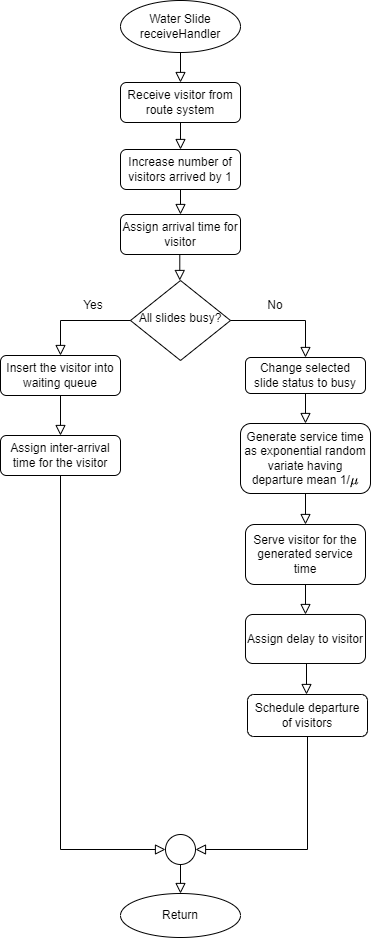

The diagram above was exported from draw.io. Its source (the exported page's mxGraphModel, read from the mxfile embedded in the PNG):
<mxGraphModel dx="1394" dy="740" grid="0" gridSize="10" guides="1" tooltips="1" connect="1" arrows="1" fold="1" page="1" pageScale="1" pageWidth="413" pageHeight="583" background="#ffffff" math="1" shadow="0">
  <root>
    <mxCell id="WIyWlLk6GJQsqaUBKTNV-0" />
    <mxCell id="WIyWlLk6GJQsqaUBKTNV-1" parent="WIyWlLk6GJQsqaUBKTNV-0" />
    <mxCell id="k_Uo-pffcCxhj2fofb4t-125" value="" style="rounded=0;html=1;jettySize=auto;orthogonalLoop=1;fontSize=11;endArrow=block;endFill=0;endSize=8;strokeWidth=1;shadow=0;labelBackgroundColor=none;edgeStyle=orthogonalEdgeStyle;entryX=0.5;entryY=0;entryDx=0;entryDy=0;exitX=0.5;exitY=1;exitDx=0;exitDy=0;" parent="WIyWlLk6GJQsqaUBKTNV-1" source="k_Uo-pffcCxhj2fofb4t-126" target="k_Uo-pffcCxhj2fofb4t-130" edge="1">
      <mxGeometry relative="1" as="geometry">
        <mxPoint x="-646" y="185" as="sourcePoint" />
        <mxPoint x="-586" y="185" as="targetPoint" />
      </mxGeometry>
    </mxCell>
    <mxCell id="k_Uo-pffcCxhj2fofb4t-126" value="Increase number of visitors arrived by 1" style="rounded=1;whiteSpace=wrap;html=1;fontSize=12;glass=0;strokeWidth=1;shadow=0;" parent="WIyWlLk6GJQsqaUBKTNV-1" vertex="1">
      <mxGeometry x="-706" y="149" width="120" height="40" as="geometry" />
    </mxCell>
    <mxCell id="k_Uo-pffcCxhj2fofb4t-127" value="All slides busy?" style="rhombus;whiteSpace=wrap;html=1;shadow=0;fontFamily=Helvetica;fontSize=12;align=center;strokeWidth=1;spacing=6;spacingTop=-4;" parent="WIyWlLk6GJQsqaUBKTNV-1" vertex="1">
      <mxGeometry x="-696" y="280" width="100" height="80" as="geometry" />
    </mxCell>
    <mxCell id="k_Uo-pffcCxhj2fofb4t-128" value="Water Slide&lt;br&gt;receiveHandler" style="ellipse;whiteSpace=wrap;html=1;" parent="WIyWlLk6GJQsqaUBKTNV-1" vertex="1">
      <mxGeometry x="-706" width="120" height="52" as="geometry" />
    </mxCell>
    <mxCell id="k_Uo-pffcCxhj2fofb4t-129" value="" style="rounded=0;html=1;jettySize=auto;orthogonalLoop=1;fontSize=11;endArrow=block;endFill=0;endSize=8;strokeWidth=1;shadow=0;labelBackgroundColor=none;edgeStyle=orthogonalEdgeStyle;" parent="WIyWlLk6GJQsqaUBKTNV-1" edge="1">
      <mxGeometry relative="1" as="geometry">
        <mxPoint x="-646.71" y="230" as="sourcePoint" />
        <mxPoint x="-646.71" y="280" as="targetPoint" />
      </mxGeometry>
    </mxCell>
    <mxCell id="k_Uo-pffcCxhj2fofb4t-130" value="Assign arrival time for visitor" style="rounded=1;whiteSpace=wrap;html=1;fontSize=12;glass=0;strokeWidth=1;shadow=0;" parent="WIyWlLk6GJQsqaUBKTNV-1" vertex="1">
      <mxGeometry x="-706" y="214" width="120" height="40" as="geometry" />
    </mxCell>
    <mxCell id="k_Uo-pffcCxhj2fofb4t-131" value="" style="rounded=0;html=1;jettySize=auto;orthogonalLoop=1;fontSize=11;endArrow=block;endFill=0;endSize=8;strokeWidth=1;shadow=0;labelBackgroundColor=none;edgeStyle=orthogonalEdgeStyle;entryX=0.5;entryY=0;entryDx=0;entryDy=0;exitX=0.5;exitY=1;exitDx=0;exitDy=0;" parent="WIyWlLk6GJQsqaUBKTNV-1" source="k_Uo-pffcCxhj2fofb4t-132" target="k_Uo-pffcCxhj2fofb4t-134" edge="1">
      <mxGeometry relative="1" as="geometry">
        <mxPoint x="-766.53" y="441" as="sourcePoint" />
        <mxPoint x="-766" y="485" as="targetPoint" />
      </mxGeometry>
    </mxCell>
    <mxCell id="k_Uo-pffcCxhj2fofb4t-132" value="&lt;div&gt;Insert the visitor into waiting queue&lt;/div&gt;" style="rounded=1;whiteSpace=wrap;html=1;fontSize=12;glass=0;strokeWidth=1;shadow=0;" parent="WIyWlLk6GJQsqaUBKTNV-1" vertex="1">
      <mxGeometry x="-826" y="355" width="120" height="40" as="geometry" />
    </mxCell>
    <mxCell id="k_Uo-pffcCxhj2fofb4t-133" value="" style="rounded=0;html=1;jettySize=auto;orthogonalLoop=1;fontSize=11;endArrow=block;endFill=0;endSize=8;strokeWidth=1;shadow=0;labelBackgroundColor=none;edgeStyle=orthogonalEdgeStyle;entryX=0;entryY=0.5;entryDx=0;entryDy=0;exitX=0.5;exitY=1;exitDx=0;exitDy=0;" parent="WIyWlLk6GJQsqaUBKTNV-1" source="k_Uo-pffcCxhj2fofb4t-134" target="k_Uo-pffcCxhj2fofb4t-142" edge="1">
      <mxGeometry relative="1" as="geometry">
        <mxPoint x="-766" y="489" as="sourcePoint" />
        <mxPoint x="-698" y="756" as="targetPoint" />
        <Array as="points">
          <mxPoint x="-766" y="849" />
        </Array>
      </mxGeometry>
    </mxCell>
    <mxCell id="k_Uo-pffcCxhj2fofb4t-134" value="Assign inter-arrival time for the visitor" style="rounded=1;whiteSpace=wrap;html=1;fontSize=12;glass=0;strokeWidth=1;shadow=0;" parent="WIyWlLk6GJQsqaUBKTNV-1" vertex="1">
      <mxGeometry x="-826" y="435" width="120" height="40" as="geometry" />
    </mxCell>
    <mxCell id="k_Uo-pffcCxhj2fofb4t-135" value="" style="rounded=0;html=1;jettySize=auto;orthogonalLoop=1;fontSize=11;endArrow=block;endFill=0;endSize=8;strokeWidth=1;shadow=0;labelBackgroundColor=none;edgeStyle=orthogonalEdgeStyle;exitX=0;exitY=0.5;exitDx=0;exitDy=0;entryX=0.5;entryY=0;entryDx=0;entryDy=0;" parent="WIyWlLk6GJQsqaUBKTNV-1" source="k_Uo-pffcCxhj2fofb4t-127" target="k_Uo-pffcCxhj2fofb4t-132" edge="1">
      <mxGeometry relative="1" as="geometry">
        <mxPoint x="-766.48" y="360" as="sourcePoint" />
        <mxPoint x="-766.48" y="410" as="targetPoint" />
      </mxGeometry>
    </mxCell>
    <mxCell id="k_Uo-pffcCxhj2fofb4t-136" value="Return" style="ellipse;whiteSpace=wrap;html=1;" parent="WIyWlLk6GJQsqaUBKTNV-1" vertex="1">
      <mxGeometry x="-706" y="893" width="120" height="44" as="geometry" />
    </mxCell>
    <mxCell id="k_Uo-pffcCxhj2fofb4t-137" value="Assign delay to visitor" style="rounded=1;whiteSpace=wrap;html=1;fontSize=12;glass=0;strokeWidth=1;shadow=0;" parent="WIyWlLk6GJQsqaUBKTNV-1" vertex="1">
      <mxGeometry x="-581" y="614" width="120" height="49" as="geometry" />
    </mxCell>
    <mxCell id="k_Uo-pffcCxhj2fofb4t-138" value="Generate service time as exponential random variate having departure mean 1/`mu`" style="rounded=1;whiteSpace=wrap;html=1;fontSize=12;glass=0;strokeWidth=1;shadow=0;" parent="WIyWlLk6GJQsqaUBKTNV-1" vertex="1">
      <mxGeometry x="-586" y="423" width="130" height="70" as="geometry" />
    </mxCell>
    <mxCell id="k_Uo-pffcCxhj2fofb4t-139" value="" style="rounded=0;html=1;jettySize=auto;orthogonalLoop=1;fontSize=11;endArrow=block;endFill=0;endSize=8;strokeWidth=1;shadow=0;labelBackgroundColor=none;edgeStyle=orthogonalEdgeStyle;exitX=1;exitY=0.5;exitDx=0;exitDy=0;entryX=0.5;entryY=0;entryDx=0;entryDy=0;" parent="WIyWlLk6GJQsqaUBKTNV-1" source="k_Uo-pffcCxhj2fofb4t-127" target="k_Uo-pffcCxhj2fofb4t-140" edge="1">
      <mxGeometry relative="1" as="geometry">
        <mxPoint x="-321.52" y="312" as="sourcePoint" />
        <mxPoint x="-516" y="355" as="targetPoint" />
      </mxGeometry>
    </mxCell>
    <mxCell id="k_Uo-pffcCxhj2fofb4t-140" value="&lt;div style=&quot;&quot;&gt;Change selected slide&amp;nbsp;&lt;span style=&quot;background-color: initial;&quot;&gt;status to busy&lt;/span&gt;&lt;/div&gt;" style="rounded=1;whiteSpace=wrap;html=1;align=center;" parent="WIyWlLk6GJQsqaUBKTNV-1" vertex="1">
      <mxGeometry x="-581" y="357" width="120" height="36" as="geometry" />
    </mxCell>
    <mxCell id="k_Uo-pffcCxhj2fofb4t-141" value="&lt;div&gt;Serve visitor for&amp;nbsp;&lt;span style=&quot;background-color: initial;&quot;&gt;the generated&amp;nbsp;&lt;/span&gt;&lt;span style=&quot;background-color: initial;&quot;&gt;service time&lt;/span&gt;&lt;/div&gt;" style="rounded=1;whiteSpace=wrap;html=1;" parent="WIyWlLk6GJQsqaUBKTNV-1" vertex="1">
      <mxGeometry x="-581" y="524" width="120" height="60" as="geometry" />
    </mxCell>
    <mxCell id="k_Uo-pffcCxhj2fofb4t-142" value="" style="ellipse;whiteSpace=wrap;html=1;aspect=fixed;" parent="WIyWlLk6GJQsqaUBKTNV-1" vertex="1">
      <mxGeometry x="-661" y="834" width="30" height="30" as="geometry" />
    </mxCell>
    <mxCell id="k_Uo-pffcCxhj2fofb4t-143" value="" style="rounded=0;html=1;jettySize=auto;orthogonalLoop=1;fontSize=11;endArrow=block;endFill=0;endSize=8;strokeWidth=1;shadow=0;labelBackgroundColor=none;edgeStyle=orthogonalEdgeStyle;exitX=0.5;exitY=1;exitDx=0;exitDy=0;entryX=0.5;entryY=0;entryDx=0;entryDy=0;" parent="WIyWlLk6GJQsqaUBKTNV-1" source="k_Uo-pffcCxhj2fofb4t-142" target="k_Uo-pffcCxhj2fofb4t-136" edge="1">
      <mxGeometry relative="1" as="geometry">
        <mxPoint x="-646.67" y="864" as="sourcePoint" />
        <mxPoint x="-646" y="889" as="targetPoint" />
      </mxGeometry>
    </mxCell>
    <mxCell id="k_Uo-pffcCxhj2fofb4t-144" value="Schedule departure of visitors" style="rounded=1;whiteSpace=wrap;html=1;fontSize=12;glass=0;strokeWidth=1;shadow=0;" parent="WIyWlLk6GJQsqaUBKTNV-1" vertex="1">
      <mxGeometry x="-579" y="694" width="120" height="42" as="geometry" />
    </mxCell>
    <mxCell id="k_Uo-pffcCxhj2fofb4t-145" value="" style="rounded=0;html=1;jettySize=auto;orthogonalLoop=1;fontSize=11;endArrow=block;endFill=0;endSize=8;strokeWidth=1;shadow=0;labelBackgroundColor=none;edgeStyle=orthogonalEdgeStyle;entryX=0.5;entryY=0;entryDx=0;entryDy=0;exitX=0.5;exitY=1;exitDx=0;exitDy=0;" parent="WIyWlLk6GJQsqaUBKTNV-1" edge="1">
      <mxGeometry relative="1" as="geometry">
        <mxPoint x="-522" y="663" as="sourcePoint" />
        <mxPoint x="-520" y="694" as="targetPoint" />
        <Array as="points">
          <mxPoint x="-520" y="663" />
        </Array>
      </mxGeometry>
    </mxCell>
    <mxCell id="k_Uo-pffcCxhj2fofb4t-146" value="Yes" style="text;html=1;strokeColor=none;fillColor=none;align=center;verticalAlign=middle;whiteSpace=wrap;rounded=0;" parent="WIyWlLk6GJQsqaUBKTNV-1" vertex="1">
      <mxGeometry x="-751" y="296" width="36" height="18" as="geometry" />
    </mxCell>
    <mxCell id="k_Uo-pffcCxhj2fofb4t-147" value="No" style="text;html=1;strokeColor=none;fillColor=none;align=center;verticalAlign=middle;whiteSpace=wrap;rounded=0;" parent="WIyWlLk6GJQsqaUBKTNV-1" vertex="1">
      <mxGeometry x="-569" y="296" width="36" height="18" as="geometry" />
    </mxCell>
    <mxCell id="k_Uo-pffcCxhj2fofb4t-149" value="" style="rounded=0;html=1;jettySize=auto;orthogonalLoop=1;fontSize=11;endArrow=block;endFill=0;endSize=8;strokeWidth=1;shadow=0;labelBackgroundColor=none;edgeStyle=orthogonalEdgeStyle;entryX=0.5;entryY=0;entryDx=0;entryDy=0;exitX=0.5;exitY=1;exitDx=0;exitDy=0;" parent="WIyWlLk6GJQsqaUBKTNV-1" source="k_Uo-pffcCxhj2fofb4t-128" target="k_Uo-pffcCxhj2fofb4t-191" edge="1">
      <mxGeometry relative="1" as="geometry">
        <mxPoint x="-462.26" y="18" as="sourcePoint" />
        <mxPoint x="-462" y="88" as="targetPoint" />
      </mxGeometry>
    </mxCell>
    <mxCell id="k_Uo-pffcCxhj2fofb4t-158" value="" style="rounded=0;html=1;jettySize=auto;orthogonalLoop=1;fontSize=11;endArrow=block;endFill=0;endSize=8;strokeWidth=1;shadow=0;labelBackgroundColor=none;edgeStyle=orthogonalEdgeStyle;entryX=0.5;entryY=0;entryDx=0;entryDy=0;exitX=0.5;exitY=1;exitDx=0;exitDy=0;" parent="WIyWlLk6GJQsqaUBKTNV-1" source="k_Uo-pffcCxhj2fofb4t-140" target="k_Uo-pffcCxhj2fofb4t-138" edge="1">
      <mxGeometry relative="1" as="geometry">
        <mxPoint x="-501" y="413" as="sourcePoint" />
        <mxPoint x="-456" y="492.972" as="targetPoint" />
        <Array as="points" />
      </mxGeometry>
    </mxCell>
    <mxCell id="k_Uo-pffcCxhj2fofb4t-159" value="" style="rounded=0;html=1;jettySize=auto;orthogonalLoop=1;fontSize=11;endArrow=block;endFill=0;endSize=8;strokeWidth=1;shadow=0;labelBackgroundColor=none;edgeStyle=orthogonalEdgeStyle;exitX=0.5;exitY=1;exitDx=0;exitDy=0;entryX=0.5;entryY=0;entryDx=0;entryDy=0;" parent="WIyWlLk6GJQsqaUBKTNV-1" source="k_Uo-pffcCxhj2fofb4t-138" target="k_Uo-pffcCxhj2fofb4t-141" edge="1">
      <mxGeometry relative="1" as="geometry">
        <mxPoint x="-521.1700000000001" y="523" as="sourcePoint" />
        <mxPoint x="-521" y="553" as="targetPoint" />
        <Array as="points" />
      </mxGeometry>
    </mxCell>
    <mxCell id="k_Uo-pffcCxhj2fofb4t-160" value="" style="rounded=0;html=1;jettySize=auto;orthogonalLoop=1;fontSize=11;endArrow=block;endFill=0;endSize=8;strokeWidth=1;shadow=0;labelBackgroundColor=none;edgeStyle=orthogonalEdgeStyle;exitX=0.5;exitY=1;exitDx=0;exitDy=0;entryX=0.5;entryY=0;entryDx=0;entryDy=0;" parent="WIyWlLk6GJQsqaUBKTNV-1" source="k_Uo-pffcCxhj2fofb4t-141" target="k_Uo-pffcCxhj2fofb4t-137" edge="1">
      <mxGeometry relative="1" as="geometry">
        <mxPoint x="-521.0699999999999" y="614" as="sourcePoint" />
        <mxPoint x="-521.0699999999999" y="644" as="targetPoint" />
        <Array as="points" />
      </mxGeometry>
    </mxCell>
    <mxCell id="k_Uo-pffcCxhj2fofb4t-163" value="" style="rounded=0;html=1;jettySize=auto;orthogonalLoop=1;fontSize=11;endArrow=block;endFill=0;endSize=8;strokeWidth=1;shadow=0;labelBackgroundColor=none;edgeStyle=orthogonalEdgeStyle;entryX=1;entryY=0.5;entryDx=0;entryDy=0;exitX=0.5;exitY=1;exitDx=0;exitDy=0;" parent="WIyWlLk6GJQsqaUBKTNV-1" source="k_Uo-pffcCxhj2fofb4t-144" target="k_Uo-pffcCxhj2fofb4t-142" edge="1">
      <mxGeometry relative="1" as="geometry">
        <mxPoint x="-519" y="806" as="sourcePoint" />
        <mxPoint x="-479" y="1074" as="targetPoint" />
        <Array as="points">
          <mxPoint x="-519" y="849" />
        </Array>
      </mxGeometry>
    </mxCell>
    <mxCell id="k_Uo-pffcCxhj2fofb4t-191" value="Receive visitor from route system" style="rounded=1;whiteSpace=wrap;html=1;fontSize=12;glass=0;strokeWidth=1;shadow=0;" parent="WIyWlLk6GJQsqaUBKTNV-1" vertex="1">
      <mxGeometry x="-706" y="82" width="120" height="40" as="geometry" />
    </mxCell>
    <mxCell id="k_Uo-pffcCxhj2fofb4t-192" value="" style="rounded=0;html=1;jettySize=auto;orthogonalLoop=1;fontSize=11;endArrow=block;endFill=0;endSize=8;strokeWidth=1;shadow=0;labelBackgroundColor=none;edgeStyle=orthogonalEdgeStyle;exitX=0.5;exitY=1;exitDx=0;exitDy=0;entryX=0.5;entryY=0;entryDx=0;entryDy=0;" parent="WIyWlLk6GJQsqaUBKTNV-1" source="k_Uo-pffcCxhj2fofb4t-191" target="k_Uo-pffcCxhj2fofb4t-126" edge="1">
      <mxGeometry relative="1" as="geometry">
        <mxPoint x="-646.16" y="122" as="sourcePoint" />
        <mxPoint x="-641" y="136" as="targetPoint" />
      </mxGeometry>
    </mxCell>
  </root>
</mxGraphModel>